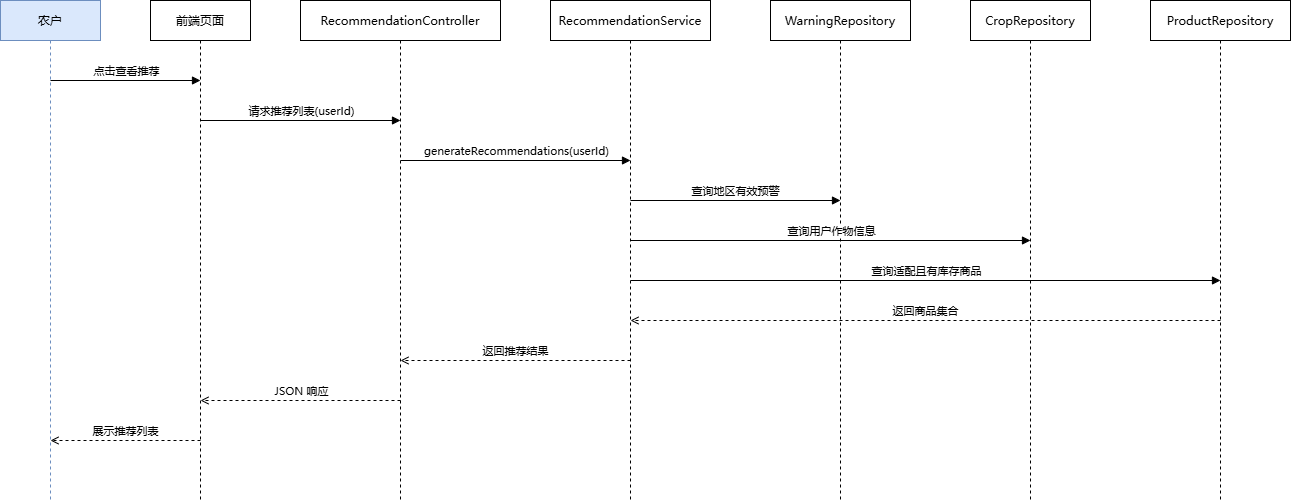

The diagram above was exported from draw.io. Its source (the exported page's mxGraphModel, read from the mxfile embedded in the PNG):
<mxGraphModel dx="1678" dy="989" grid="1" gridSize="10" guides="1" tooltips="1" connect="1" arrows="1" fold="1" page="1" pageScale="1" pageWidth="827" pageHeight="1169" math="0" shadow="0">
  <root>
    <mxCell id="0" />
    <mxCell id="1" parent="0" />
    <mxCell id="ll0" parent="1" style="shape=umlLifeline;perimeter=lifelinePerimeter;whiteSpace=wrap;html=1;container=1;collapsible=0;recursiveResize=0;outlineConnect=0;fontFamily=Microsoft YaHei;fillColor=#dae8fc;strokeColor=#6c8ebf;" value="农户" vertex="1">
      <mxGeometry height="500" width="100" x="50" y="40" as="geometry" />
    </mxCell>
    <mxCell id="ll1" parent="1" style="shape=umlLifeline;perimeter=lifelinePerimeter;whiteSpace=wrap;html=1;container=1;collapsible=0;recursiveResize=0;outlineConnect=0;fontFamily=Microsoft YaHei;" value="前端页面" vertex="1">
      <mxGeometry height="500" width="100" x="200" y="40" as="geometry" />
    </mxCell>
    <mxCell id="ll2" parent="1" style="shape=umlLifeline;perimeter=lifelinePerimeter;whiteSpace=wrap;html=1;container=1;collapsible=0;recursiveResize=0;outlineConnect=0;fontFamily=Microsoft YaHei;" value="RecommendationController" vertex="1">
      <mxGeometry height="500" width="200" x="350" y="40" as="geometry" />
    </mxCell>
    <mxCell id="ll3" parent="1" style="shape=umlLifeline;perimeter=lifelinePerimeter;whiteSpace=wrap;html=1;container=1;collapsible=0;recursiveResize=0;outlineConnect=0;fontFamily=Microsoft YaHei;" value="RecommendationService" vertex="1">
      <mxGeometry height="500" width="160" x="600" y="40" as="geometry" />
    </mxCell>
    <mxCell id="ll4" parent="1" style="shape=umlLifeline;perimeter=lifelinePerimeter;whiteSpace=wrap;html=1;container=1;collapsible=0;recursiveResize=0;outlineConnect=0;fontFamily=Microsoft YaHei;" value="WarningRepository" vertex="1">
      <mxGeometry height="500" width="140" x="820" y="40" as="geometry" />
    </mxCell>
    <mxCell id="ll5" parent="1" style="shape=umlLifeline;perimeter=lifelinePerimeter;whiteSpace=wrap;html=1;container=1;collapsible=0;recursiveResize=0;outlineConnect=0;fontFamily=Microsoft YaHei;" value="CropRepository" vertex="1">
      <mxGeometry height="500" width="120" x="1020" y="40" as="geometry" />
    </mxCell>
    <mxCell id="ll6" parent="1" style="shape=umlLifeline;perimeter=lifelinePerimeter;whiteSpace=wrap;html=1;container=1;collapsible=0;recursiveResize=0;outlineConnect=0;fontFamily=Microsoft YaHei;" value="ProductRepository" vertex="1">
      <mxGeometry height="500" width="140" x="1200" y="40" as="geometry" />
    </mxCell>
    <mxCell id="m1" edge="1" parent="1" style="endArrow=block;html=1;endFill=1;rounded=0;">
      <mxGeometry relative="1" as="geometry">
        <mxPoint x="100" y="120" as="sourcePoint" />
        <mxPoint x="250" y="120" as="targetPoint" />
      </mxGeometry>
    </mxCell>
    <mxCell id="l1" connectable="0" parent="m1" style="edgeLabel;html=1;align=center;verticalAlign=bottom;resizable=0;points=[];fontFamily=Microsoft YaHei;labelBackgroundColor=#ffffff;" value="点击查看推荐" vertex="1">
      <mxGeometry relative="1" as="geometry">
        <mxPoint y="-2" as="offset" />
      </mxGeometry>
    </mxCell>
    <mxCell id="m2" edge="1" parent="1" style="endArrow=block;html=1;endFill=1;rounded=0;">
      <mxGeometry relative="1" as="geometry">
        <mxPoint x="250" y="160" as="sourcePoint" />
        <mxPoint x="450" y="160" as="targetPoint" />
      </mxGeometry>
    </mxCell>
    <mxCell id="l2" connectable="0" parent="m2" style="edgeLabel;html=1;align=center;verticalAlign=bottom;resizable=0;points=[];fontFamily=Microsoft YaHei;labelBackgroundColor=#ffffff;" value="请求推荐列表(userId)" vertex="1">
      <mxGeometry relative="1" as="geometry">
        <mxPoint y="-2" as="offset" />
      </mxGeometry>
    </mxCell>
    <mxCell id="m3" edge="1" parent="1" style="endArrow=block;html=1;endFill=1;rounded=0;">
      <mxGeometry relative="1" as="geometry">
        <mxPoint x="450" y="200" as="sourcePoint" />
        <mxPoint x="680" y="200" as="targetPoint" />
      </mxGeometry>
    </mxCell>
    <mxCell id="l3" connectable="0" parent="m3" style="edgeLabel;html=1;align=center;verticalAlign=bottom;resizable=0;points=[];fontFamily=Microsoft YaHei;labelBackgroundColor=#ffffff;" value="generateRecommendations(userId)" vertex="1">
      <mxGeometry relative="1" as="geometry">
        <mxPoint y="-2" as="offset" />
      </mxGeometry>
    </mxCell>
    <mxCell id="m4" edge="1" parent="1" style="endArrow=block;html=1;endFill=1;rounded=0;">
      <mxGeometry relative="1" as="geometry">
        <mxPoint x="680" y="240" as="sourcePoint" />
        <mxPoint x="890" y="240" as="targetPoint" />
      </mxGeometry>
    </mxCell>
    <mxCell id="l4" connectable="0" parent="m4" style="edgeLabel;html=1;align=center;verticalAlign=bottom;resizable=0;points=[];fontFamily=Microsoft YaHei;labelBackgroundColor=#ffffff;" value="查询地区有效预警" vertex="1">
      <mxGeometry relative="1" as="geometry">
        <mxPoint y="-2" as="offset" />
      </mxGeometry>
    </mxCell>
    <mxCell id="m5" edge="1" parent="1" style="endArrow=block;html=1;endFill=1;rounded=0;">
      <mxGeometry relative="1" as="geometry">
        <mxPoint x="680" y="280" as="sourcePoint" />
        <mxPoint x="1080" y="280" as="targetPoint" />
      </mxGeometry>
    </mxCell>
    <mxCell id="l5" connectable="0" parent="m5" style="edgeLabel;html=1;align=center;verticalAlign=bottom;resizable=0;points=[];fontFamily=Microsoft YaHei;labelBackgroundColor=#ffffff;" value="查询用户作物信息" vertex="1">
      <mxGeometry relative="1" as="geometry">
        <mxPoint y="-2" as="offset" />
      </mxGeometry>
    </mxCell>
    <mxCell id="m6" edge="1" parent="1" style="endArrow=block;html=1;endFill=1;rounded=0;">
      <mxGeometry relative="1" as="geometry">
        <mxPoint x="680" y="320" as="sourcePoint" />
        <mxPoint x="1270" y="320" as="targetPoint" />
      </mxGeometry>
    </mxCell>
    <mxCell id="l6" connectable="0" parent="m6" style="edgeLabel;html=1;align=center;verticalAlign=bottom;resizable=0;points=[];fontFamily=Microsoft YaHei;labelBackgroundColor=#ffffff;" value="查询适配且有库存商品" vertex="1">
      <mxGeometry relative="1" as="geometry">
        <mxPoint y="-2" as="offset" />
      </mxGeometry>
    </mxCell>
    <mxCell id="m7" edge="1" parent="1" style="endArrow=open;dashed=1;html=1;endFill=0;rounded=0;">
      <mxGeometry relative="1" as="geometry">
        <mxPoint x="1270" y="360" as="sourcePoint" />
        <mxPoint x="680" y="360" as="targetPoint" />
      </mxGeometry>
    </mxCell>
    <mxCell id="l7" connectable="0" parent="m7" style="edgeLabel;html=1;align=center;verticalAlign=bottom;resizable=0;points=[];fontFamily=Microsoft YaHei;labelBackgroundColor=#ffffff;" value="返回商品集合" vertex="1">
      <mxGeometry relative="1" as="geometry">
        <mxPoint y="-2" as="offset" />
      </mxGeometry>
    </mxCell>
    <mxCell id="m8" edge="1" parent="1" style="endArrow=open;dashed=1;html=1;endFill=0;rounded=0;">
      <mxGeometry relative="1" as="geometry">
        <mxPoint x="680" y="400" as="sourcePoint" />
        <mxPoint x="450" y="400" as="targetPoint" />
      </mxGeometry>
    </mxCell>
    <mxCell id="l8" connectable="0" parent="m8" style="edgeLabel;html=1;align=center;verticalAlign=bottom;resizable=0;points=[];fontFamily=Microsoft YaHei;labelBackgroundColor=#ffffff;" value="返回推荐结果" vertex="1">
      <mxGeometry relative="1" as="geometry">
        <mxPoint y="-2" as="offset" />
      </mxGeometry>
    </mxCell>
    <mxCell id="m9" edge="1" parent="1" style="endArrow=open;dashed=1;html=1;endFill=0;rounded=0;">
      <mxGeometry relative="1" as="geometry">
        <mxPoint x="450" y="440" as="sourcePoint" />
        <mxPoint x="250" y="440" as="targetPoint" />
      </mxGeometry>
    </mxCell>
    <mxCell id="l9" connectable="0" parent="m9" style="edgeLabel;html=1;align=center;verticalAlign=bottom;resizable=0;points=[];fontFamily=Microsoft YaHei;labelBackgroundColor=#ffffff;" value="JSON 响应" vertex="1">
      <mxGeometry relative="1" as="geometry">
        <mxPoint y="-2" as="offset" />
      </mxGeometry>
    </mxCell>
    <mxCell id="m10" edge="1" parent="1" style="endArrow=open;dashed=1;html=1;endFill=0;rounded=0;">
      <mxGeometry relative="1" as="geometry">
        <mxPoint x="250" y="480" as="sourcePoint" />
        <mxPoint x="100" y="480" as="targetPoint" />
      </mxGeometry>
    </mxCell>
    <mxCell id="l10" connectable="0" parent="m10" style="edgeLabel;html=1;align=center;verticalAlign=bottom;resizable=0;points=[];fontFamily=Microsoft YaHei;labelBackgroundColor=#ffffff;" value="展示推荐列表" vertex="1">
      <mxGeometry relative="1" as="geometry">
        <mxPoint y="-2" as="offset" />
      </mxGeometry>
    </mxCell>
  </root>
</mxGraphModel>